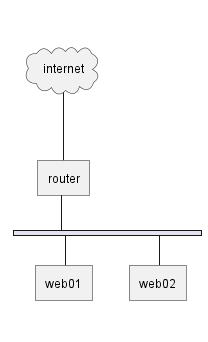

The diagram above was rendered by PlantUML. Its source (embedded in the PNG):
@startuml
nwdiag {
    internet [shape = cloud]
    internet -- router

    network {
        router
        web01
        web02
    }
}
@enduml